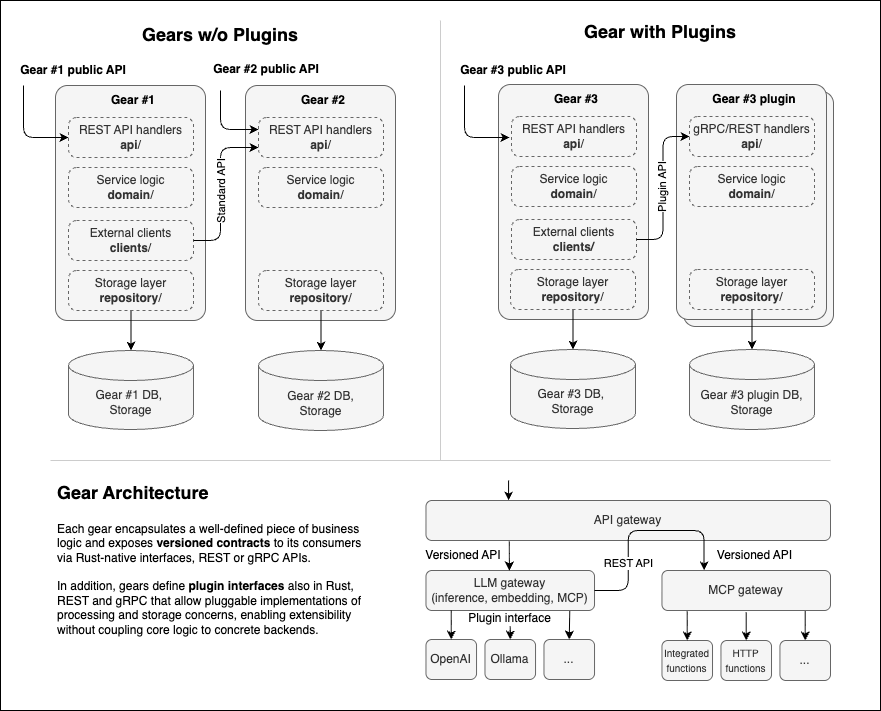

The diagram above was exported from draw.io. Its source (the exported page's mxGraphModel, read from the mxfile embedded in the PNG):
<mxGraphModel dx="886" dy="826" grid="1" gridSize="10" guides="1" tooltips="1" connect="1" arrows="1" fold="1" page="1" pageScale="1" pageWidth="1100" pageHeight="850" math="0" shadow="0">
  <root>
    <mxCell id="0" />
    <mxCell id="1" parent="0" />
    <mxCell id="82" value="" style="rounded=0;whiteSpace=wrap;html=1;fillColor=#FFFFFF;" parent="1" vertex="1">
      <mxGeometry width="880" height="710" as="geometry" />
    </mxCell>
    <mxCell id="93" value="" style="rounded=1;whiteSpace=wrap;html=1;arcSize=8;fillColor=#f5f5f5;fontColor=#333333;strokeColor=#666666;" vertex="1" parent="1">
      <mxGeometry x="683" y="91" width="150" height="235" as="geometry" />
    </mxCell>
    <mxCell id="2" value="" style="rounded=1;whiteSpace=wrap;html=1;arcSize=8;fillColor=#f5f5f5;fontColor=#333333;strokeColor=#666666;" parent="1" vertex="1">
      <mxGeometry x="55" y="85" width="150" height="235" as="geometry" />
    </mxCell>
    <mxCell id="20" style="edgeStyle=orthogonalEdgeStyle;html=1;exitX=0;exitY=0.5;exitDx=0;exitDy=0;startArrow=classic;startFill=1;endArrow=none;endFill=0;strokeColor=#000000;" parent="1" source="3" edge="1">
      <mxGeometry relative="1" as="geometry">
        <mxPoint x="23" y="85" as="targetPoint" />
      </mxGeometry>
    </mxCell>
    <mxCell id="3" value="REST API handlers&lt;br&gt;&lt;b&gt;api&lt;/b&gt;/" style="rounded=1;whiteSpace=wrap;html=1;fillColor=none;strokeColor=#666666;fontColor=#333333;arcSize=20;dashed=1;" parent="1" vertex="1">
      <mxGeometry x="68" y="117" width="125" height="40" as="geometry" />
    </mxCell>
    <mxCell id="4" value="Service logic&lt;br&gt;&lt;b&gt;domain&lt;/b&gt;/" style="rounded=1;whiteSpace=wrap;html=1;fillColor=none;strokeColor=#666666;fontColor=#333333;arcSize=20;dashed=1;" parent="1" vertex="1">
      <mxGeometry x="68" y="167" width="125" height="40" as="geometry" />
    </mxCell>
    <mxCell id="11" style="edgeStyle=none;html=1;exitX=0.5;exitY=1;exitDx=0;exitDy=0;strokeColor=#000000;" parent="1" source="5" target="7" edge="1">
      <mxGeometry relative="1" as="geometry" />
    </mxCell>
    <mxCell id="5" value="Storage layer&lt;br&gt;&lt;b&gt;repository&lt;/b&gt;/" style="rounded=1;whiteSpace=wrap;html=1;fillColor=none;strokeColor=#666666;fontColor=#333333;arcSize=20;dashed=1;" parent="1" vertex="1">
      <mxGeometry x="68" y="270" width="125" height="40" as="geometry" />
    </mxCell>
    <mxCell id="6" value="External clients&lt;br&gt;&lt;b&gt;clients&lt;/b&gt;/" style="rounded=1;whiteSpace=wrap;html=1;fillColor=none;strokeColor=#666666;fontColor=#333333;arcSize=20;dashed=1;" parent="1" vertex="1">
      <mxGeometry x="68" y="220" width="125" height="40" as="geometry" />
    </mxCell>
    <mxCell id="7" value="Gear #1 DB,&amp;nbsp;&lt;br&gt;Storage" style="shape=cylinder3;whiteSpace=wrap;html=1;boundedLbl=1;backgroundOutline=1;size=15;fillColor=#f5f5f5;fontColor=#333333;strokeColor=#666666;" parent="1" vertex="1">
      <mxGeometry x="68" y="350" width="125" height="79" as="geometry" />
    </mxCell>
    <mxCell id="9" value="&lt;h1 style=&quot;margin-top: 0px;&quot;&gt;&lt;font style=&quot;font-size: 18px;&quot;&gt;Gears w/o Plugins&lt;/font&gt;&lt;/h1&gt;" style="text;html=1;whiteSpace=wrap;overflow=hidden;rounded=0;align=center;fontColor=#000000;" parent="1" vertex="1">
      <mxGeometry x="70" y="12" width="300" height="43" as="geometry" />
    </mxCell>
    <mxCell id="10" value="&lt;font color=&quot;#000000&quot;&gt;Gear #1&lt;/font&gt;" style="text;html=1;align=center;verticalAlign=middle;whiteSpace=wrap;rounded=0;fontStyle=1" parent="1" vertex="1">
      <mxGeometry x="63" y="85" width="140" height="30" as="geometry" />
    </mxCell>
    <mxCell id="12" value="" style="rounded=1;whiteSpace=wrap;html=1;arcSize=8;fillColor=#f5f5f5;fontColor=#333333;strokeColor=#666666;" parent="1" vertex="1">
      <mxGeometry x="245" y="85" width="150" height="235" as="geometry" />
    </mxCell>
    <mxCell id="13" value="REST API handlers&lt;br&gt;&lt;b&gt;api&lt;/b&gt;/" style="rounded=1;whiteSpace=wrap;html=1;fillColor=none;strokeColor=#666666;fontColor=#333333;arcSize=20;dashed=1;" parent="1" vertex="1">
      <mxGeometry x="258" y="117" width="125" height="40" as="geometry" />
    </mxCell>
    <mxCell id="14" value="Service logic&lt;br&gt;&lt;b&gt;domain&lt;/b&gt;/" style="rounded=1;whiteSpace=wrap;html=1;fillColor=none;strokeColor=#666666;fontColor=#333333;arcSize=20;dashed=1;" parent="1" vertex="1">
      <mxGeometry x="258" y="167" width="125" height="40" as="geometry" />
    </mxCell>
    <mxCell id="15" style="edgeStyle=none;html=1;exitX=0.5;exitY=1;exitDx=0;exitDy=0;strokeColor=#000000;" parent="1" source="16" target="18" edge="1">
      <mxGeometry relative="1" as="geometry" />
    </mxCell>
    <mxCell id="16" value="Storage layer&lt;br&gt;&lt;b&gt;repository&lt;/b&gt;/" style="rounded=1;whiteSpace=wrap;html=1;fillColor=none;strokeColor=#666666;fontColor=#333333;arcSize=20;dashed=1;" parent="1" vertex="1">
      <mxGeometry x="258" y="270" width="125" height="40" as="geometry" />
    </mxCell>
    <mxCell id="18" value="Gear #2 DB,&lt;br&gt;Storage" style="shape=cylinder3;whiteSpace=wrap;html=1;boundedLbl=1;backgroundOutline=1;size=15;fillColor=#f5f5f5;fontColor=#333333;strokeColor=#666666;" parent="1" vertex="1">
      <mxGeometry x="258" y="350" width="125" height="80" as="geometry" />
    </mxCell>
    <mxCell id="19" value="&lt;font color=&quot;#000000&quot;&gt;Gear #2&lt;/font&gt;" style="text;html=1;align=center;verticalAlign=middle;whiteSpace=wrap;rounded=0;fontStyle=1" parent="1" vertex="1">
      <mxGeometry x="253" y="85" width="140" height="30" as="geometry" />
    </mxCell>
    <mxCell id="21" style="edgeStyle=orthogonalEdgeStyle;html=1;exitX=1;exitY=0.5;exitDx=0;exitDy=0;entryX=0;entryY=0.75;entryDx=0;entryDy=0;strokeColor=#000000;" parent="1" source="6" target="13" edge="1">
      <mxGeometry relative="1" as="geometry">
        <Array as="points">
          <mxPoint x="220" y="240" />
          <mxPoint x="220" y="147" />
        </Array>
      </mxGeometry>
    </mxCell>
    <mxCell id="46" value="&lt;font style=&quot;background-color: rgb(255, 255, 255);&quot; color=&quot;#000000&quot;&gt;Standard API&lt;/font&gt;" style="edgeLabel;html=1;align=center;verticalAlign=middle;resizable=0;points=[];rotation=270;fontStyle=0" parent="21" vertex="1" connectable="0">
      <mxGeometry x="0.2262" y="-4" relative="1" as="geometry">
        <mxPoint x="-4" y="22" as="offset" />
      </mxGeometry>
    </mxCell>
    <mxCell id="24" value="" style="rounded=1;whiteSpace=wrap;html=1;arcSize=8;fillColor=#f5f5f5;fontColor=#333333;strokeColor=#666666;" parent="1" vertex="1">
      <mxGeometry x="498" y="84" width="150" height="235" as="geometry" />
    </mxCell>
    <mxCell id="26" value="REST API handlers&lt;br&gt;&lt;b&gt;api&lt;/b&gt;/" style="rounded=1;whiteSpace=wrap;html=1;fillColor=none;strokeColor=#666666;fontColor=#333333;arcSize=20;dashed=1;" parent="1" vertex="1">
      <mxGeometry x="511" y="116" width="125" height="40" as="geometry" />
    </mxCell>
    <mxCell id="27" value="Service logic&lt;br&gt;&lt;b&gt;domain&lt;/b&gt;/" style="rounded=1;whiteSpace=wrap;html=1;fillColor=none;strokeColor=#666666;fontColor=#333333;arcSize=20;dashed=1;" parent="1" vertex="1">
      <mxGeometry x="511" y="166" width="125" height="40" as="geometry" />
    </mxCell>
    <mxCell id="30" value="External clients&lt;br&gt;&lt;b&gt;clients/&lt;/b&gt;" style="rounded=1;whiteSpace=wrap;html=1;fillColor=none;strokeColor=#666666;fontColor=#333333;arcSize=20;dashed=1;" parent="1" vertex="1">
      <mxGeometry x="511" y="219" width="125" height="40" as="geometry" />
    </mxCell>
    <mxCell id="32" value="&lt;h1 style=&quot;margin-top: 0px;&quot;&gt;&lt;font style=&quot;font-size: 18px;&quot;&gt;Gear with Plugins&lt;/font&gt;&lt;/h1&gt;" style="text;html=1;whiteSpace=wrap;overflow=hidden;rounded=0;align=center;fontColor=#000000;" parent="1" vertex="1">
      <mxGeometry x="510" y="9" width="300" height="120" as="geometry" />
    </mxCell>
    <mxCell id="33" value="&lt;font color=&quot;#000000&quot;&gt;Gear #3&lt;/font&gt;" style="text;html=1;align=center;verticalAlign=middle;whiteSpace=wrap;rounded=0;fontStyle=1" parent="1" vertex="1">
      <mxGeometry x="506" y="84" width="140" height="30" as="geometry" />
    </mxCell>
    <mxCell id="34" value="" style="rounded=1;whiteSpace=wrap;html=1;arcSize=8;fillColor=#f5f5f5;fontColor=#333333;strokeColor=#666666;" parent="1" vertex="1">
      <mxGeometry x="676" y="84" width="150" height="235" as="geometry" />
    </mxCell>
    <mxCell id="35" value="gRPC/REST handlers&lt;br&gt;&lt;b&gt;api&lt;/b&gt;/" style="rounded=1;whiteSpace=wrap;html=1;fillColor=none;strokeColor=#666666;fontColor=#333333;arcSize=20;dashed=1;" parent="1" vertex="1">
      <mxGeometry x="689" y="116" width="125" height="40" as="geometry" />
    </mxCell>
    <mxCell id="36" value="Service logic&lt;br&gt;&lt;b&gt;domain&lt;/b&gt;/" style="rounded=1;whiteSpace=wrap;html=1;fillColor=none;strokeColor=#666666;fontColor=#333333;arcSize=20;dashed=1;" parent="1" vertex="1">
      <mxGeometry x="689" y="166" width="125" height="40" as="geometry" />
    </mxCell>
    <mxCell id="37" style="edgeStyle=none;html=1;exitX=0.5;exitY=1;exitDx=0;exitDy=0;strokeColor=#000000;" parent="1" source="38" target="40" edge="1">
      <mxGeometry relative="1" as="geometry" />
    </mxCell>
    <mxCell id="38" value="Storage layer&lt;br&gt;&lt;b&gt;repository&lt;/b&gt;/" style="rounded=1;whiteSpace=wrap;html=1;fillColor=none;strokeColor=#666666;fontColor=#333333;arcSize=20;dashed=1;" parent="1" vertex="1">
      <mxGeometry x="689" y="269" width="125" height="40" as="geometry" />
    </mxCell>
    <mxCell id="40" value="Gear #3 plugin DB,&lt;br&gt;Storage" style="shape=cylinder3;whiteSpace=wrap;html=1;boundedLbl=1;backgroundOutline=1;size=15;fillColor=#f5f5f5;fontColor=#333333;strokeColor=#666666;" parent="1" vertex="1">
      <mxGeometry x="689" y="349" width="125" height="80" as="geometry" />
    </mxCell>
    <mxCell id="41" value="&lt;font color=&quot;#000000&quot;&gt;Gear #3 plugin&lt;/font&gt;" style="text;html=1;align=center;verticalAlign=middle;whiteSpace=wrap;rounded=0;fontStyle=1" parent="1" vertex="1">
      <mxGeometry x="684" y="84" width="140" height="30" as="geometry" />
    </mxCell>
    <mxCell id="42" style="edgeStyle=orthogonalEdgeStyle;html=1;exitX=1;exitY=0.5;exitDx=0;exitDy=0;entryX=0;entryY=0.5;entryDx=0;entryDy=0;strokeColor=#000000;" parent="1" source="30" target="35" edge="1">
      <mxGeometry relative="1" as="geometry" />
    </mxCell>
    <mxCell id="79" value="&lt;span style=&quot;background-color: rgb(255, 255, 255);&quot;&gt;&lt;font color=&quot;#000000&quot;&gt;Plugin API&lt;/font&gt;&lt;/span&gt;" style="edgeLabel;html=1;align=center;verticalAlign=middle;resizable=0;points=[];rotation=270;" parent="42" vertex="1" connectable="0">
      <mxGeometry x="-0.3141" relative="1" as="geometry">
        <mxPoint x="-1" y="-24" as="offset" />
      </mxGeometry>
    </mxCell>
    <mxCell id="80" value="" style="edgeStyle=none;html=1;" parent="1" source="43" target="10" edge="1">
      <mxGeometry relative="1" as="geometry" />
    </mxCell>
    <mxCell id="43" value="Gear #1 public API" style="text;html=1;align=center;verticalAlign=middle;whiteSpace=wrap;rounded=0;fontStyle=1;fontColor=#000000;" parent="1" vertex="1">
      <mxGeometry x="3" y="55" width="140" height="30" as="geometry" />
    </mxCell>
    <mxCell id="47" style="edgeStyle=orthogonalEdgeStyle;html=1;exitX=0;exitY=0.5;exitDx=0;exitDy=0;startArrow=classic;startFill=1;endArrow=none;endFill=0;strokeColor=#000000;" parent="1" edge="1">
      <mxGeometry relative="1" as="geometry">
        <mxPoint x="464" y="85" as="targetPoint" />
        <mxPoint x="509" y="137" as="sourcePoint" />
      </mxGeometry>
    </mxCell>
    <mxCell id="48" value="Gear #3 public API" style="text;html=1;align=center;verticalAlign=middle;whiteSpace=wrap;rounded=0;fontStyle=1;fontColor=#000000;" parent="1" vertex="1">
      <mxGeometry x="443" y="55" width="140" height="30" as="geometry" />
    </mxCell>
    <mxCell id="67" value="&lt;h1 style=&quot;margin-top: 0px;&quot;&gt;&lt;font style=&quot;font-size: 18px;&quot;&gt;Gear Architecture&lt;/font&gt;&lt;/h1&gt;&lt;p&gt;&lt;/p&gt;&lt;div class=&quot;pointer-events-none h-px w-px absolute bottom-0&quot; data-edge=&quot;true&quot; aria-hidden=&quot;true&quot;&gt;&lt;/div&gt;&lt;p&gt;&lt;/p&gt;&lt;div class=&quot;flex flex-col text-sm pb-25&quot;&gt;&lt;article data-turn=&quot;assistant&quot; data-scroll-anchor=&quot;true&quot; data-testid=&quot;conversation-turn-4&quot; data-turn-id=&quot;request-694c40fe-44ac-8326-9c14-64199ed632c9-0&quot; dir=&quot;auto&quot; tabindex=&quot;-1&quot; class=&quot;text-token-text-primary w-full focus:outline-none [--shadow-height:45px] has-data-writing-block:pointer-events-none has-data-writing-block:-mt-(--shadow-height) has-data-writing-block:pt-(--shadow-height) [&amp;amp;:has([data-writing-block])&amp;gt;*]:pointer-events-auto scroll-mt-[calc(var(--header-height)+min(200px,max(70px,20svh)))]&quot;&gt;&lt;div class=&quot;text-base my-auto mx-auto pb-10 [--thread-content-margin:--spacing(4)] @w-sm/main:[--thread-content-margin:--spacing(6)] @w-lg/main:[--thread-content-margin:--spacing(16)] px-(--thread-content-margin)&quot;&gt;&lt;div tabindex=&quot;-1&quot; class=&quot;[--thread-content-max-width:40rem] @w-lg/main:[--thread-content-max-width:48rem] mx-auto max-w-(--thread-content-max-width) flex-1 group/turn-messages focus-visible:outline-hidden relative flex w-full min-w-0 flex-col agent-turn&quot;&gt;&lt;div class=&quot;flex max-w-full flex-col grow&quot;&gt;&lt;div data-message-model-slug=&quot;gpt-5-2&quot; class=&quot;min-h-8 text-message relative flex w-full flex-col items-end gap-2 text-start break-words whitespace-normal [.text-message+&amp;amp;]:mt-1&quot; dir=&quot;auto&quot; data-message-id=&quot;c5f46ffa-7d25-4d2c-9180-7babfe9ada31&quot; data-message-author-role=&quot;assistant&quot;&gt;&lt;div class=&quot;flex w-full flex-col gap-1 empty:hidden first:pt-[1px]&quot;&gt;&lt;div class=&quot;markdown prose dark:prose-invert w-full break-words light markdown-new-styling&quot;&gt;&lt;p data-is-only-node=&quot;&quot; data-is-last-node=&quot;&quot; data-end=&quot;395&quot; data-start=&quot;26&quot;&gt;Each gear encapsulates a well-defined piece of business logic and exposes &lt;span data-end=&quot;125&quot; data-start=&quot;102&quot;&gt;&lt;b&gt;versioned contracts&amp;nbsp;&lt;/b&gt;&lt;/span&gt;&lt;span style=&quot;background-color: transparent;&quot;&gt;to its consumers via Rust-native interfaces, REST or gRPC APIs.&lt;br&gt;&lt;br&gt;In addition, gears define &lt;/span&gt;&lt;strong style=&quot;background-color: transparent;&quot; data-end=&quot;249&quot; data-start=&quot;228&quot;&gt;plugin interfaces &lt;/strong&gt;&lt;span style=&quot;background-color: transparent;&quot; data-end=&quot;249&quot; data-start=&quot;228&quot;&gt;also in Rust, REST and gRPC&lt;/span&gt;&lt;span style=&quot;background-color: transparent;&quot;&gt;&amp;nbsp;that allow pluggable implementations of processing and storage concerns, enabling extensibility without coupling core logic to concrete backends.&lt;/span&gt;&lt;/p&gt;&lt;/div&gt;&lt;/div&gt;&lt;/div&gt;&lt;/div&gt;&lt;div class=&quot;z-0 flex min-h-[46px] justify-start&quot;&gt;&lt;/div&gt;&lt;div class=&quot;mt-3 w-full empty:hidden&quot;&gt;&lt;div class=&quot;text-center&quot;&gt;&lt;/div&gt;&lt;/div&gt;&lt;/div&gt;&lt;/div&gt;&lt;/article&gt;&lt;/div&gt;" style="text;html=1;whiteSpace=wrap;overflow=hidden;rounded=0;fontColor=#000000;" parent="1" vertex="1">
      <mxGeometry x="55" y="470" width="315" height="200" as="geometry" />
    </mxCell>
    <mxCell id="72" value="" style="group;fontSize=10;" parent="1" vertex="1" connectable="0">
      <mxGeometry x="390.5" y="480" width="439.5" height="200" as="geometry" />
    </mxCell>
    <mxCell id="49" style="edgeStyle=none;html=1;exitX=0.85;exitY=0.975;exitDx=0;exitDy=0;entryX=0.5;entryY=0;entryDx=0;entryDy=0;exitPerimeter=0;strokeColor=#000000;" parent="72" target="52" edge="1">
      <mxGeometry relative="1" as="geometry">
        <mxPoint x="414.2171620325983" y="130" as="sourcePoint" />
      </mxGeometry>
    </mxCell>
    <mxCell id="50" value="&lt;font style=&quot;font-size: 10px;&quot;&gt;Integrated&lt;br&gt;functions&lt;/font&gt;" style="rounded=1;whiteSpace=wrap;html=1;fillColor=#f5f5f5;strokeColor=#666666;fontColor=#333333;" parent="72" vertex="1">
      <mxGeometry x="270.94774688398854" y="160" width="50.56567593480346" height="40" as="geometry" />
    </mxCell>
    <mxCell id="51" value="&lt;font style=&quot;font-size: 10px;&quot;&gt;HTTP&lt;br&gt;functions&lt;/font&gt;" style="rounded=1;whiteSpace=wrap;html=1;fillColor=#f5f5f5;strokeColor=#666666;fontColor=#333333;" parent="72" vertex="1">
      <mxGeometry x="329.9410354745925" y="160" width="50.56567593480346" height="40" as="geometry" />
    </mxCell>
    <mxCell id="52" value="..." style="rounded=1;whiteSpace=wrap;html=1;fillColor=#f5f5f5;strokeColor=#666666;fontColor=#333333;" parent="72" vertex="1">
      <mxGeometry x="388.93432406519656" y="160" width="50.56567593480346" height="40" as="geometry" />
    </mxCell>
    <mxCell id="53" style="edgeStyle=none;html=1;exitX=0.5;exitY=0;exitDx=0;exitDy=0;startArrow=classic;startFill=1;endArrow=none;endFill=0;strokeColor=#000000;" parent="72" source="50" edge="1">
      <mxGeometry relative="1" as="geometry">
        <mxPoint x="296.2305848513903" y="131" as="targetPoint" />
      </mxGeometry>
    </mxCell>
    <mxCell id="54" style="edgeStyle=none;html=1;exitX=0.5;exitY=0;exitDx=0;exitDy=0;startArrow=classic;startFill=1;endArrow=none;endFill=0;strokeColor=#000000;" parent="72" source="51" edge="1">
      <mxGeometry relative="1" as="geometry">
        <mxPoint x="355.2238734419942" y="152" as="sourcePoint" />
        <mxPoint x="355.2238734419942" y="132" as="targetPoint" />
      </mxGeometry>
    </mxCell>
    <mxCell id="55" value="LLM gateway&lt;br&gt;(inference, embedding, MCP)" style="rounded=1;whiteSpace=wrap;html=1;fillColor=#f5f5f5;strokeColor=#666666;fontColor=#333333;" parent="72" vertex="1">
      <mxGeometry x="34.97459252157239" y="90" width="168.5522531160115" height="40" as="geometry" />
    </mxCell>
    <mxCell id="56" value="OpenAI" style="rounded=1;whiteSpace=wrap;html=1;fillColor=#f5f5f5;strokeColor=#666666;fontColor=#333333;" parent="72" vertex="1">
      <mxGeometry x="34.97459252157239" y="159" width="50.56567593480346" height="40" as="geometry" />
    </mxCell>
    <mxCell id="57" value="Ollama" style="rounded=1;whiteSpace=wrap;html=1;fillColor=#f5f5f5;strokeColor=#666666;fontColor=#333333;" parent="72" vertex="1">
      <mxGeometry x="93.96788111217641" y="159" width="50.56567593480346" height="40" as="geometry" />
    </mxCell>
    <mxCell id="58" value="..." style="rounded=1;whiteSpace=wrap;html=1;fillColor=#f5f5f5;strokeColor=#666666;fontColor=#333333;" parent="72" vertex="1">
      <mxGeometry x="152.96116970278044" y="159" width="50.56567593480346" height="40" as="geometry" />
    </mxCell>
    <mxCell id="59" value="MCP gateway" style="rounded=1;whiteSpace=wrap;html=1;fillColor=#f5f5f5;strokeColor=#666666;fontColor=#333333;" parent="72" vertex="1">
      <mxGeometry x="270.94774688398854" y="90" width="168.5522531160115" height="40" as="geometry" />
    </mxCell>
    <mxCell id="60" style="edgeStyle=none;html=1;entryX=0.5;entryY=0;entryDx=0;entryDy=0;exitX=0.853;exitY=1.013;exitDx=0;exitDy=0;exitPerimeter=0;strokeColor=#000000;" parent="72" source="55" target="58" edge="1">
      <mxGeometry relative="1" as="geometry">
        <mxPoint x="179.08676893576222" y="130" as="sourcePoint" />
        <mxPoint x="177.40124640460212" y="150" as="targetPoint" />
      </mxGeometry>
    </mxCell>
    <mxCell id="61" style="edgeStyle=none;html=1;exitX=0.5;exitY=0;exitDx=0;exitDy=0;startArrow=classic;startFill=1;endArrow=none;endFill=0;strokeColor=#000000;" parent="72" source="56" edge="1">
      <mxGeometry relative="1" as="geometry">
        <mxPoint x="60.25743048897411" y="130" as="targetPoint" />
        <mxPoint x="59.414669223394064" y="150" as="sourcePoint" />
      </mxGeometry>
    </mxCell>
    <mxCell id="62" style="edgeStyle=none;html=1;exitX=0.5;exitY=0;exitDx=0;exitDy=0;startArrow=classic;startFill=1;endArrow=none;endFill=0;strokeColor=#000000;" parent="72" source="57" edge="1">
      <mxGeometry relative="1" as="geometry">
        <mxPoint x="118.40795781399808" y="151" as="sourcePoint" />
        <mxPoint x="119.25071907957813" y="150" as="targetPoint" />
      </mxGeometry>
    </mxCell>
    <mxCell id="63" style="edgeStyle=none;html=1;exitX=0.5;exitY=0;exitDx=0;exitDy=0;startArrow=classic;startFill=1;endArrow=none;endFill=0;entryX=0.206;entryY=1.025;entryDx=0;entryDy=0;entryPerimeter=0;strokeColor=#000000;" parent="72" target="64" edge="1">
      <mxGeometry relative="1" as="geometry">
        <mxPoint x="118.40795781399808" y="70" as="targetPoint" />
        <mxPoint x="118.40795781399808" y="90" as="sourcePoint" />
      </mxGeometry>
    </mxCell>
    <mxCell id="64" value="API gateway" style="rounded=1;whiteSpace=wrap;html=1;fillColor=#f5f5f5;strokeColor=#666666;fontColor=#333333;" parent="72" vertex="1">
      <mxGeometry x="34.97459252157239" y="20" width="404.52540747842767" height="40" as="geometry" />
    </mxCell>
    <mxCell id="65" style="edgeStyle=orthogonalEdgeStyle;html=1;exitX=1;exitY=0.5;exitDx=0;exitDy=0;entryX=0.25;entryY=0;entryDx=0;entryDy=0;strokeColor=#000000;" parent="72" source="55" target="59" edge="1">
      <mxGeometry relative="1" as="geometry">
        <Array as="points">
          <mxPoint x="237.2372962607862" y="110" />
          <mxPoint x="237.2372962607862" y="50" />
          <mxPoint x="313.0858101629914" y="50" />
        </Array>
      </mxGeometry>
    </mxCell>
    <mxCell id="87" value="&lt;span style=&quot;background-color: rgb(255, 255, 255);&quot;&gt;REST API&lt;/span&gt;" style="edgeLabel;html=1;align=center;verticalAlign=middle;resizable=0;points=[];fontColor=#000000;" parent="65" vertex="1" connectable="0">
      <mxGeometry x="-0.4205" relative="1" as="geometry">
        <mxPoint as="offset" />
      </mxGeometry>
    </mxCell>
    <mxCell id="66" style="edgeStyle=none;html=1;exitX=0.5;exitY=0;exitDx=0;exitDy=0;startArrow=classic;startFill=1;endArrow=none;endFill=0;strokeColor=#000000;" parent="72" edge="1">
      <mxGeometry relative="1" as="geometry">
        <mxPoint x="117.56519654841802" as="targetPoint" />
        <mxPoint x="117.56519654841802" y="20" as="sourcePoint" />
      </mxGeometry>
    </mxCell>
    <mxCell id="68" value="" style="edgeStyle=none;html=1;strokeColor=#000000;" parent="72" source="69" target="57" edge="1">
      <mxGeometry relative="1" as="geometry" />
    </mxCell>
    <mxCell id="69" value="Plugin interface" style="text;html=1;align=center;verticalAlign=middle;whiteSpace=wrap;rounded=0;textShadow=0;fontColor=#000000;" parent="72" vertex="1">
      <mxGeometry x="68.68504314477468" y="129" width="101.13135186960692" height="17" as="geometry" />
    </mxCell>
    <mxCell id="70" value="&lt;span&gt;Versioned API&lt;/span&gt;" style="text;html=1;align=center;verticalAlign=middle;whiteSpace=wrap;rounded=0;fontStyle=0;fontColor=#000000;" parent="72" vertex="1">
      <mxGeometry x="33" y="60" width="78" height="30" as="geometry" />
    </mxCell>
    <mxCell id="76" value="" style="endArrow=none;html=1;strokeColor=#CCCCCC;" parent="1" edge="1">
      <mxGeometry width="50" height="50" relative="1" as="geometry">
        <mxPoint x="50" y="460" as="sourcePoint" />
        <mxPoint x="830" y="460" as="targetPoint" />
      </mxGeometry>
    </mxCell>
    <mxCell id="77" value="" style="endArrow=none;html=1;strokeColor=#CCCCCC;" parent="1" edge="1">
      <mxGeometry width="50" height="50" relative="1" as="geometry">
        <mxPoint x="440" y="460" as="sourcePoint" />
        <mxPoint x="440" y="20" as="targetPoint" />
      </mxGeometry>
    </mxCell>
    <mxCell id="83" style="edgeStyle=orthogonalEdgeStyle;html=1;exitX=0;exitY=0.5;exitDx=0;exitDy=0;startArrow=classic;startFill=1;endArrow=none;endFill=0;strokeColor=#000000;" parent="1" edge="1">
      <mxGeometry relative="1" as="geometry">
        <mxPoint x="220" y="90" as="targetPoint" />
        <mxPoint x="258" y="129" as="sourcePoint" />
        <Array as="points">
          <mxPoint x="220" y="129" />
        </Array>
      </mxGeometry>
    </mxCell>
    <mxCell id="84" value="Gear #2 public API" style="text;html=1;align=center;verticalAlign=middle;whiteSpace=wrap;rounded=0;fontStyle=1;fontColor=#000000;" parent="1" vertex="1">
      <mxGeometry x="196" y="54" width="140" height="30" as="geometry" />
    </mxCell>
    <mxCell id="71" value="&lt;span&gt;Versioned API&lt;/span&gt;" style="text;html=1;align=center;verticalAlign=middle;whiteSpace=wrap;rounded=0;fontStyle=0;fontColor=#000000;" parent="1" vertex="1">
      <mxGeometry x="693.995100671141" y="540" width="120.51486097794822" height="30" as="geometry" />
    </mxCell>
    <mxCell id="90" style="edgeStyle=none;html=1;exitX=0.5;exitY=1;exitDx=0;exitDy=0;strokeColor=#000000;" parent="1" source="91" target="92" edge="1">
      <mxGeometry relative="1" as="geometry" />
    </mxCell>
    <mxCell id="91" value="Storage layer&lt;br&gt;&lt;b&gt;repository&lt;/b&gt;/" style="rounded=1;whiteSpace=wrap;html=1;fillColor=none;strokeColor=#666666;fontColor=#333333;arcSize=20;dashed=1;" parent="1" vertex="1">
      <mxGeometry x="510" y="269" width="125" height="40" as="geometry" />
    </mxCell>
    <mxCell id="92" value="Gear #3 DB,&amp;nbsp;&lt;br&gt;Storage" style="shape=cylinder3;whiteSpace=wrap;html=1;boundedLbl=1;backgroundOutline=1;size=15;fillColor=#f5f5f5;fontColor=#333333;strokeColor=#666666;" parent="1" vertex="1">
      <mxGeometry x="510" y="349" width="125" height="79" as="geometry" />
    </mxCell>
  </root>
</mxGraphModel>